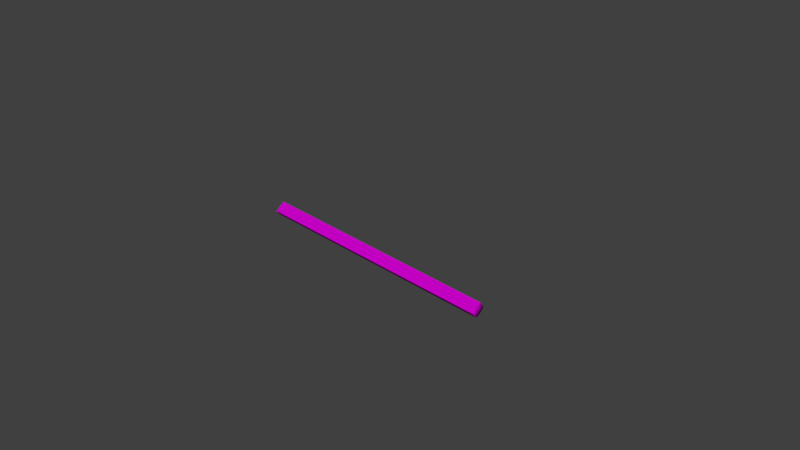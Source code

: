 # Source: wood_middle_purlin__01.blend  (saved by Blender 2.79.0; exported with 4.5.12 LTS)
import bpy
from mathutils import Matrix  # noqa: F401  (used for matrix-valued properties, if any)

bpy.ops.wm.read_factory_settings(use_empty=True)
scene = bpy.context.scene
scene.name = 'Scene'

# ---- collections
col_collection_1 = bpy.data.collections.new('Collection 1'); scene.collection.children.link(col_collection_1)

# ---- images (referenced by path relative to the original .blend; pixels are not part of the script)
import os
ASSET_DIR = os.environ.get("B2B_ASSET_DIR", "")  # directory of the original .blend (textures are referenced by path, not embedded)
HERE = os.path.dirname(os.path.abspath(__file__))  # packed textures are extracted next to this script under _unpacked/

def load_image(name, relpath, width, height, colorspace="sRGB"):
    """Load a texture the original file referenced (path relative to the .blend, or extracted next to this script)."""
    p = next((c for c in (os.path.join(HERE, relpath), os.path.join(ASSET_DIR, relpath)) if relpath and os.path.exists(c)), "")
    if p:
        img = bpy.data.images.load(p, check_existing=True)
        img.name = name
    else:  # same state as the original file: an image datablock whose file is absent (Cycles renders it pink)
        img = bpy.data.images.new(name, width, height)
        img.source = "FILE"
        img.filepath = "//" + (relpath or name)
    img.colorspace_settings.name = colorspace
    return img
img_envsamplertex = load_image('EnvSamplerTex', 'T_roof_wood_BC_H.TGA', 1024, 1024, 'sRGB')
img_envsamplertex_001 = load_image('EnvSamplerTex.001', 'T_roof_wood_N.TGA', 1024, 1024, 'Non-Color')

# ---- materials (node trees are filled in below, after node groups)
mat_m_church_roof_wood = bpy.data.materials.new('M_Church_roof_wood')
mat_m_church_roof_wood.alpha_threshold = 0.0
mat_m_church_roof_wood.roughness = 0.5

# ---- material node trees
mat_m_church_roof_wood.use_nodes = True; mat_m_church_roof_wood.node_tree.nodes.clear()
_N = mat_m_church_roof_wood.node_tree.nodes; _L = mat_m_church_roof_wood.node_tree.links
n0 = _N.new('ShaderNodeOutputMaterial'); n0.name = 'Material Output'; n0.location = (1200, 880)
n0.label = 'Material Out'
n1 = _N.new('ShaderNodeAddShader'); n1.name = 'Add Shader'; n1.location = (1000, 880)
n1.label = 'Shader Add Refl'
n2 = _N.new('ShaderNodeAddShader'); n2.name = 'Add Shader.001'; n2.location = (800, 880)
n2.label = 'Shader Add Spec'
n3 = _N.new('ShaderNodeBsdfRefraction'); n3.name = 'Refraction BSDF'; n3.location = (1200, 220)
n3.label = 'Refl BSDF'
n3.mute = True
n4 = _N.new('ShaderNodeMix'); n4.name = 'Mix'; n4.location = (1000, 220)
n4.label = 'Mix Color/Refl'
n4.data_type = 'RGBA'
n4.blend_type = 'MULTIPLY'
n4.inputs[0].default_value = 1.0
n4.inputs[6].default_value = (1.0, 1.0, 1.0, 1.0)
n4.inputs[7].default_value = (0.0, 0.0, 0.0, 0.0)
n5 = _N.new('ShaderNodeMixShader'); n5.name = 'Mix Shader'; n5.location = (600, 880)
n5.label = 'Shader Mix Alpha'
n6 = _N.new('ShaderNodeBsdfTransparent'); n6.name = 'Transparent BSDF'; n6.location = (400, 880)
n6.label = 'Alpha BSDF'
n7 = _N.new('ShaderNodeMix'); n7.name = 'Mix.001'; n7.location = (200, 1100)
n7.label = 'Mix Color/Alpha'
n7.data_type = 'RGBA'
n7.blend_type = 'MULTIPLY'
n7.inputs[0].default_value = 1.0
n7.inputs[6].default_value = (1.0, 1.0, 1.0, 1.0)
n8 = _N.new('ShaderNodeBsdfDiffuse'); n8.name = 'Diffuse BSDF'; n8.location = (400, 660)
n8.label = 'Diff BSDF'
n9 = _N.new('ShaderNodeMix'); n9.name = 'Mix.002'; n9.location = (200, 660)
n9.label = 'Mix Color/Diffuse'
n9.data_type = 'RGBA'
n9.blend_type = 'MULTIPLY'
n9.inputs[0].default_value = 1.0
n9.inputs[6].default_value = (0.8, 0.8, 0.8, 1.0)
n10 = _N.new('ShaderNodeBsdfAnisotropic'); n10.name = 'Glossy BSDF'; n10.location = (400, 220)
n10.label = 'Spec BSDF'
n10.distribution = 'GGX'
n11 = _N.new('ShaderNodeMix'); n11.name = 'Mix.003'; n11.location = (200, 220)
n11.label = 'Mix Color/Spec'
n11.data_type = 'RGBA'
n11.blend_type = 'MULTIPLY'
n11.inputs[0].default_value = 1.0
n11.inputs[6].default_value = (0.1, 0.1, 0.1, 1.0)
n11.inputs[7].default_value = (0.0, 0.0, 0.0, 1.0)
n12 = _N.new('ShaderNodeMix'); n12.name = 'Mix.004'; n12.location = (200, 0)
n12.label = 'Mix Color/Hardness'
n12.data_type = 'RGBA'
n12.blend_type = 'MULTIPLY'
n12.inputs[0].default_value = 1.0
n12.inputs[6].default_value = (3.95, 3.95, 3.95, 3.95)
n12.inputs[7].default_value = (1.0, 1.0, 1.0, 1.0)
n13 = _N.new('ShaderNodeNormalMap'); n13.name = 'Normal Map'; n13.location = (200, 440)
n13.label = 'Normal/Map'
n13.inputs[0].default_value = 0.35
n14 = _N.new('ShaderNodeMix'); n14.name = 'Mix.005'; n14.location = (1000, 660)
n14.label = 'Bump/Map'
n14.mute = True
n14.data_type = 'RGBA'
n14.blend_type = 'MULTIPLY'
n14.inputs[0].default_value = 1.0
n14.inputs[6].default_value = (1.0, 1.0, 1.0, 1.0)
n14.inputs[7].default_value = (0.0, 0.0, 0.0, 1.0)
n15 = _N.new('ShaderNodeTexCoord'); n15.name = 'Texture Coordinate'; n15.location = (-600, 660)
n15.label = 'Texture Coords'
n16 = _N.new('ShaderNodeTexImage'); n16.name = 'Image Texture'; n16.location = (0, 660)
n16.width = 140
n16.image = img_envsamplertex
n17 = _N.new('ShaderNodeTexImage'); n17.name = 'Image Texture.001'; n17.location = (0, 440)
n17.width = 140
n17.image = img_envsamplertex_001
n18 = _N.new('ShaderNodeDisplacement'); n18.name = 'Displacement'; n18.location = (0, 0)
n18.inputs[1].default_value = 0.0
n18.inputs[2].default_value = 0.1
n19 = _N.new('ShaderNodeMath'); n19.name = 'Math'; n19.location = (0, 0)
n19.operation = 'POWER'
_L.new(n1.outputs[0], n0.inputs[0])
_L.new(n2.outputs[0], n1.inputs[0])
_L.new(n3.outputs[0], n1.inputs[1])
_L.new(n4.outputs[2], n3.inputs[0])
_L.new(n5.outputs[0], n2.inputs[0])
_L.new(n6.outputs[0], n5.inputs[1])
_L.new(n7.outputs[2], n5.inputs[0])
_L.new(n8.outputs[0], n5.inputs[2])
_L.new(n9.outputs[2], n8.inputs[0])
_L.new(n10.outputs[0], n2.inputs[1])
_L.new(n11.outputs[2], n10.inputs[0])
_L.new(n13.outputs[0], n8.inputs[2])
_L.new(n13.outputs[0], n10.inputs[4])
_L.new(n13.outputs[0], n3.inputs[3])
_L.new(n16.outputs[0], n9.inputs[7])
_L.new(n17.outputs[0], n13.inputs[1])
_L.new(n16.outputs[1], n7.inputs[7])
_L.new(n14.outputs[2], n18.inputs[0])
_L.new(n18.outputs[0], n0.inputs[2])
_L.new(n12.outputs[2], n19.inputs[0])
_L.new(n19.outputs[0], n10.inputs[1])
n0.is_active_output = True

# ---- world
world_world = bpy.data.worlds.new('World'); scene.world = world_world
world_world.color = (0.05088, 0.05088, 0.05088)
world_world.use_sun_shadow = False
world_world.sun_shadow_jitter_overblur = 0.0
world_world.cycles.sampling_method = 'MANUAL'

# ---- cameras
cam_camera = bpy.data.cameras.new('Camera')
cam_camera.clip_end = 100.0
cam_camera.lens = 35.0
cam_camera.sensor_width = 32.0
cam_camera.sensor_height = 18.0
cam_camera.ortho_scale = 7.314
cam_camera.dof.focus_distance = 0.0

# ---- meshes
me_untitled = bpy.data.meshes.new('Untitled')
me_untitled.from_pydata([(-188.9, 4.043, 8.766), (187.9, -8.328, -1.621), (187.9, 4.05, 8.766), (-188.9, -8.713, -1.938), (-188.9, -4.017, -8.247), (188.0, -3.631, -7.929), (-188.9, -0.7203, -8.766), (188.0, -0.3348, -8.448), (-188.9, 8.648, -0.9048), (188.0, 8.655, -0.9053), (188.0, 8.713, 2.429), (-188.9, 8.707, 2.43), (188.8, 3.834, 6.997), (188.8, -6.663, -1.811), (188.9, 7.481, 2.042), (188.9, 7.439, -0.3228), (188.9, -0.6977, -7.151), (188.9, -2.953, -6.796), (-190.4, -2.953, -6.796), (-190.4, -0.6977, -7.151), (-188.9, 8.655, -0.9053), (-190.5, -6.663, -1.811), (-190.4, 7.439, -0.3228), (-188.9, 8.713, 2.429), (-190.4, 7.481, 2.042), (-190.5, 3.834, 6.997)], [], [(0, 1, 2), (1, 0, 3), (1, 3, 4), (1, 4, 5), (5, 4, 6), (5, 6, 7), (7, 6, 8), (7, 8, 9), (8, 10, 9), (10, 8, 11), (11, 2, 10), (2, 11, 0), (2, 1, 12), (10, 2, 12), (12, 1, 13), (10, 12, 14), (14, 12, 13), (1, 5, 13), (15, 10, 14), (13, 15, 14), (9, 10, 15), (15, 7, 9), (7, 15, 16), (15, 13, 16), (5, 7, 16), (13, 5, 17), (17, 16, 13), (5, 16, 17), (18, 6, 4), (6, 18, 19), (19, 20, 6), (4, 21, 18), (18, 21, 19), (4, 3, 21), (20, 19, 22), (21, 22, 19), (23, 20, 22), (0, 21, 3), (24, 23, 22), (22, 21, 24), (0, 23, 25), (21, 0, 25), (25, 23, 24), (24, 21, 25)])
_uv = me_untitled.uv_layers.new(name='UVmap_0')
_uv.uv.foreach_set('vector', [0.4297, 0.0009766, 0.4614, 0.7412, 0.4297, 0.7412, 0.4614, 0.7412, 0.4297, 0.0009766, 0.4624, 0.0009766, 0.3279, 0.741, 0.3279, 0.001465, 0.343, 0.001465, 0.3279, 0.741, 0.343, 0.001465, 0.343, 0.741, 0.343, 0.741, 0.343, 0.001465, 0.3494, 0.001465, 0.343, 0.741, 0.3494, 0.001465, 0.3499, 0.741, 0.3499, 0.741, 0.3494, 0.001465, 0.3728, 0.001465, 0.3499, 0.741, 0.3728, 0.001465, 0.3726, 0.741, 0.3728, 0.001465, 0.3794, 0.741, 0.3726, 0.741, 0.3794, 0.741, 0.3728, 0.001465, 0.3794, 0.001465, 0.3794, 0.001465, 0.3945, 0.741, 0.3794, 0.741, 0.3945, 0.741, 0.3794, 0.001465, 0.3945, 0.001465, 0.2379, 0.9362, 0.1932, 0.9364, 0.234, 0.9326, 0.2367, 0.9142, 0.2379, 0.9362, 0.234, 0.9326, 0.234, 0.9326, 0.1932, 0.9364, 0.1968, 0.9327, 0.2367, 0.9142, 0.234, 0.9326, 0.2329, 0.9158, 0.2329, 0.9158, 0.234, 0.9326, 0.1968, 0.9327, 0.1932, 0.9364, 0.1917, 0.9146, 0.1968, 0.9327, 0.2286, 0.911, 0.2367, 0.9142, 0.2329, 0.9158, 0.1968, 0.9327, 0.2286, 0.911, 0.2329, 0.9158, 0.2305, 0.9071, 0.2367, 0.9142, 0.2286, 0.911, 0.2286, 0.911, 0.1979, 0.9073, 0.2305, 0.9071, 0.1979, 0.9073, 0.2286, 0.911, 0.1996, 0.9113, 0.2286, 0.911, 0.1968, 0.9327, 0.1996, 0.9113, 0.1917, 0.9146, 0.1979, 0.9073, 0.1996, 0.9113, 0.1968, 0.9327, 0.1917, 0.9146, 0.1957, 0.9158, 0.1957, 0.9158, 0.1996, 0.9113, 0.1968, 0.9327, 0.1917, 0.9146, 0.1996, 0.9113, 0.1957, 0.9158, 0.1957, 0.9158, 0.1979, 0.9073, 0.1917, 0.9146, 0.1979, 0.9073, 0.1957, 0.9158, 0.1996, 0.9113, 0.1996, 0.9113, 0.2305, 0.9071, 0.1979, 0.9073, 0.1917, 0.9146, 0.1968, 0.9327, 0.1957, 0.9158, 0.1957, 0.9158, 0.1968, 0.9327, 0.1996, 0.9113, 0.1917, 0.9146, 0.1932, 0.9364, 0.1968, 0.9327, 0.2305, 0.9071, 0.1996, 0.9113, 0.2286, 0.911, 0.1968, 0.9327, 0.2286, 0.911, 0.1996, 0.9113, 0.2367, 0.9142, 0.2305, 0.9071, 0.2286, 0.911, 0.2379, 0.9362, 0.1968, 0.9327, 0.1932, 0.9364, 0.2329, 0.9158, 0.2367, 0.9142, 0.2286, 0.911, 0.2286, 0.911, 0.1968, 0.9327, 0.2329, 0.9158, 0.2379, 0.9362, 0.2367, 0.9142, 0.234, 0.9326, 0.1968, 0.9327, 0.2379, 0.9362, 0.234, 0.9326, 0.234, 0.9326, 0.2367, 0.9142, 0.2329, 0.9158, 0.2329, 0.9158, 0.1968, 0.9327, 0.234, 0.9326])
_uv.active_render = True
_uv = me_untitled.uv_layers.new(name='LightMapUV')
_uv.uv.foreach_set('vector', [0.9141, 0.007812, 0.9561, 0.9922, 0.9141, 0.9922, 0.9561, 0.9922, 0.9141, 0.007812, 0.9575, 0.007812, 0.8047, 0.9921, 0.8047, 0.007812, 0.8247, 0.007812, 0.8047, 0.9921, 0.8247, 0.007812, 0.8247, 0.9922, 0.8247, 0.9922, 0.8247, 0.007812, 0.833, 0.007812, 0.8247, 0.9922, 0.833, 0.007812, 0.8335, 0.9922, 0.8335, 0.9922, 0.833, 0.007812, 0.8643, 0.007812, 0.8335, 0.9922, 0.8643, 0.007812, 0.8643, 0.9922, 0.8643, 0.007812, 0.873, 0.9922, 0.8643, 0.9922, 0.873, 0.9922, 0.8643, 0.007812, 0.873, 0.007812, 0.873, 0.007812, 0.8931, 0.9921, 0.873, 0.9922, 0.8931, 0.9921, 0.873, 0.007812, 0.8931, 0.007812, 0.7217, 0.4722, 0.03247, 0.4766, 0.6616, 0.416, 0.7031, 0.1299, 0.7217, 0.4722, 0.6616, 0.416, 0.6616, 0.416, 0.03247, 0.4766, 0.08643, 0.4189, 0.7031, 0.1299, 0.6616, 0.416, 0.6445, 0.1548, 0.6445, 0.1548, 0.6616, 0.416, 0.08643, 0.4189, 0.03247, 0.4766, 0.007812, 0.1348, 0.08643, 0.4189, 0.5781, 0.08008, 0.7031, 0.1299, 0.6445, 0.1548, 0.08643, 0.4189, 0.5781, 0.08008, 0.6445, 0.1548, 0.606, 0.01904, 0.7031, 0.1299, 0.5781, 0.08008, 0.5781, 0.08008, 0.1034, 0.02197, 0.606, 0.01904, 0.1034, 0.02197, 0.5781, 0.08008, 0.1311, 0.08301, 0.5781, 0.08008, 0.08643, 0.4189, 0.1311, 0.08301, 0.007812, 0.1348, 0.1034, 0.02197, 0.1311, 0.08301, 0.08643, 0.4189, 0.007812, 0.1348, 0.06946, 0.1548, 0.06946, 0.1548, 0.1311, 0.08301, 0.08643, 0.4189, 0.007812, 0.1348, 0.1311, 0.08301, 0.06946, 0.1548, 0.0741, 0.6421, 0.1106, 0.4976, 0.007812, 0.6199, 0.1106, 0.4976, 0.0741, 0.6421, 0.1404, 0.5637, 0.1404, 0.5637, 0.6509, 0.4941, 0.1106, 0.4976, 0.007812, 0.6199, 0.09235, 0.9293, 0.0741, 0.6421, 0.0741, 0.6421, 0.09235, 0.9293, 0.1404, 0.5637, 0.007812, 0.6199, 0.03433, 0.9922, 0.09235, 0.9293, 0.6509, 0.4941, 0.1404, 0.5637, 0.6211, 0.5603, 0.09235, 0.9293, 0.6211, 0.5603, 0.1404, 0.5637, 0.7554, 0.6147, 0.6509, 0.4941, 0.6211, 0.5603, 0.7754, 0.9871, 0.09235, 0.9293, 0.03433, 0.9922, 0.6924, 0.6421, 0.7554, 0.6147, 0.6211, 0.5603, 0.6211, 0.5603, 0.09235, 0.9293, 0.6924, 0.6421, 0.7754, 0.9871, 0.7554, 0.6147, 0.7104, 0.9259, 0.09235, 0.9293, 0.7754, 0.9871, 0.7104, 0.9259, 0.7104, 0.9259, 0.7554, 0.6147, 0.6924, 0.6421, 0.6924, 0.6421, 0.09235, 0.9293, 0.7104, 0.9259])
me_untitled.materials.append(mat_m_church_roof_wood)
me_untitled.use_remesh_preserve_volume = False
me_untitled.use_remesh_preserve_attributes = False
me_untitled.use_mirror_vertex_groups = False
me_untitled.update()
me_untitled.normals_split_custom_set([tuple(v) for v in zip(*[iter([-0.003974, -0.6413, 0.7673, -0.003974, -0.6413, 0.7673, -0.003974, -0.6413, 0.7673, -0.003923, -0.6413, 0.7672, -0.003923, -0.6413, 0.7672, -0.003923, -0.6413, 0.7672, -0.003916, -0.7986, -0.6019, -0.003916, -0.7986, -0.6019, -0.003911, -0.5133, -0.8582, -0.003926, -0.7986, -0.6019, -0.00393, -0.5134, -0.8582, -0.003923, -0.5134, -0.8582, -0.003893, -0.5133, -0.8582, -0.003896, -0.5133, -0.8582, -0.003872, 0.2691, -0.9631, -0.003939, -0.5133, -0.8582, -0.003867, 0.2691, -0.9631, -0.003905, 0.2691, -0.9631, -0.003896, 0.2691, -0.9631, -0.003905, 0.2691, -0.9631, -0.003907, 0.9013, -0.4331, -0.003879, 0.269, -0.9631, -0.003907, 0.9013, -0.4331, -0.003887, 0.9013, -0.4331, -0.003865, 0.9013, -0.4331, -0.003905, 0.954, 0.2998, -0.003877, 0.9013, -0.4331, -0.003896, 0.954, 0.2998, -0.00391, 0.9013, -0.4331, -0.003945, 0.9533, 0.3021, -0.003948, 0.9533, 0.3021, -0.00392, 0.8079, 0.5893, -0.003888, 0.954, 0.2998, -0.00392, 0.8079, 0.5893, -0.003944, 0.9533, 0.3021, -0.003921, 0.8079, 0.5893, 0.8972, 0.05137, 0.4387, 0.8893, -0.4545, 0.0514, 0.9441, 0.03553, 0.3278, 0.8302, 0.5312, 0.1692, 0.8972, 0.05139, 0.4387, 0.9441, 0.03557, 0.3279, 0.9441, 0.03556, 0.3278, 0.8893, -0.4545, 0.05136, 0.9413, -0.3348, 0.04332, 0.8302, 0.5312, 0.1692, 0.944, 0.03555, 0.3279, 0.9393, 0.3262, 0.1061, 0.9393, 0.3262, 0.1061, 0.9441, 0.03556, 0.3279, 0.9413, -0.3348, 0.0433, 0.8893, -0.4545, 0.05137, 0.8382, -0.2794, -0.4683, 0.9413, -0.3348, 0.04331, 0.936, 0.3172, -0.1527, 0.8302, 0.5312, 0.1692, 0.9393, 0.3262, 0.1061, 0.9413, -0.3348, 0.04331, 0.936, 0.3172, -0.1527, 0.9393, 0.3262, 0.1061, 0.8396, 0.4882, -0.2382, 0.8302, 0.5312, 0.1692, 0.936, 0.3172, -0.1527, 0.936, 0.3172, -0.1527, 0.8415, 0.1448, -0.5205, 0.8396, 0.4881, -0.2382, 0.8415, 0.1448, -0.5205, 0.936, 0.3172, -0.1527, 0.9376, 0.09808, -0.3335, 0.936, 0.3172, -0.1527, 0.9413, -0.3348, 0.04333, 0.9376, 0.09807, -0.3335, 0.8382, -0.2794, -0.4683, 0.8415, 0.1448, -0.5205, 0.9376, 0.09805, -0.3335, 0.9413, -0.3348, 0.0433, 0.8382, -0.2794, -0.4683, 0.9391, -0.1768, -0.2947, 0.9391, -0.1768, -0.2947, 0.9376, 0.09811, -0.3335, 0.9413, -0.3348, 0.04336, 0.8382, -0.2794, -0.4683, 0.9376, 0.0981, -0.3335, 0.9391, -0.1768, -0.2947, -0.902, -0.207, -0.3788, -0.7058, 0.1599, -0.6902, -0.7501, -0.3459, -0.5636, -0.7058, 0.1599, -0.6902, -0.902, -0.207, -0.3788, -0.8789, 0.1602, -0.4492, -0.8789, 0.1602, -0.4492, -0.6558, 0.6791, -0.3298, -0.7058, 0.1599, -0.6902, -0.7501, -0.3459, -0.5636, -0.8902, -0.4431, 0.1059, -0.9021, -0.207, -0.3788, -0.9021, -0.2069, -0.3788, -0.8902, -0.4431, 0.1059, -0.8789, 0.1602, -0.4492, -0.7501, -0.3459, -0.5636, -0.7873, -0.615, 0.04311, -0.8902, -0.4432, 0.1059, -0.6558, 0.6791, -0.3298, -0.8789, 0.1602, -0.4492, -0.8617, 0.4562, -0.2223, -0.8902, -0.4431, 0.1059, -0.8617, 0.4562, -0.2222, -0.8789, 0.1602, -0.4492, -0.6356, 0.737, 0.2301, -0.6558, 0.6791, -0.3298, -0.8617, 0.4562, -0.2223, -0.7464, 0.08205, 0.6604, -0.8902, -0.4431, 0.1059, -0.7873, -0.615, 0.04309, -0.8697, 0.4719, 0.1443, -0.6356, 0.737, 0.2301, -0.8617, 0.4562, -0.2222, -0.8617, 0.4562, -0.2222, -0.8902, -0.4432, 0.1059, -0.8698, 0.4719, 0.1443, -0.7464, 0.08207, 0.6604, -0.6356, 0.737, 0.2301, -0.8741, 0.05882, 0.4821, -0.8902, -0.4431, 0.1059, -0.7464, 0.08206, 0.6604, -0.8741, 0.05881, 0.4821, -0.8741, 0.0588, 0.4822, -0.6356, 0.737, 0.2301, -0.8697, 0.4719, 0.1443, -0.8698, 0.4719, 0.1443, -0.8902, -0.4431, 0.1059, -0.8741, 0.05884, 0.4821])] * 3)])

# ---- objects
ob_wood_middle_purlin__01 = bpy.data.objects.new('wood_middle_purlin__01', None)
ob_wood_middle_purlin__01_lod0 = bpy.data.objects.new('wood_middle_purlin__01_LOD0', me_untitled)
ob_camera = bpy.data.objects.new('Camera', cam_camera)

# ---- transforms, parenting, visibility, modifiers, constraints
ob_wood_middle_purlin__01.location = (-0.008102, 0.006052, -0.004894)
ob_wood_middle_purlin__01.scale = (0.0254, 0.0254, 0.0254)
ob_wood_middle_purlin__01.empty_image_offset = (0.0, 0.0)
ob_wood_middle_purlin__01.color = (0.8, 0.8, 0.8, 1.0)
ob_wood_middle_purlin__01.lineart.crease_threshold = 0.0
ob_wood_middle_purlin__01_lod0.parent = ob_wood_middle_purlin__01
ob_wood_middle_purlin__01_lod0.location = (0.319, -0.2383, 0.1927)
ob_wood_middle_purlin__01_lod0.scale = (0.3937, 0.3937, 0.3937)
ob_wood_middle_purlin__01_lod0.color = (0.8, 0.8, 0.8, 1.0)
ob_wood_middle_purlin__01_lod0.lineart.crease_threshold = 0.0
ob_camera.location = (7.481, -6.508, 5.344)
ob_camera.rotation_euler = (1.109, 0.0, 0.8149)
ob_camera.lock_rotations_4d = False
ob_camera.empty_display_type = 'ARROWS'
ob_camera.color = (0.0, 0.0, 0.0, 0.0)
ob_camera.display_type = 'WIRE'
ob_camera.lineart.crease_threshold = 0.0

# ---- collection membership
col_collection_1.objects.link(ob_wood_middle_purlin__01)
col_collection_1.objects.link(ob_wood_middle_purlin__01_lod0)
col_collection_1.objects.link(ob_camera)

# ---- scene / render settings (as saved in the file)
scene.camera = ob_camera
scene.frame_start = 1; scene.frame_end = 250; scene.frame_set(1)
scene.render.engine = 'CYCLES'
scene.render.resolution_percentage = 50
scene.render.fps = 30
scene.render.dither_intensity = 0.0
scene.cycles.use_denoising = False
scene.cycles.samples = 128
scene.cycles.sampling_pattern = 'TABULATED_SOBOL'
scene.cycles.use_adaptive_sampling = False
scene.cycles.use_light_tree = False
scene.cycles.blur_glossy = 0.0
scene.cycles.sample_clamp_indirect = 0.0
scene.view_settings.view_transform = 'Standard'
bpy.context.view_layer.update()

# ---- added for rendering (the .blend has no usable light): sun
light_auto_sun = bpy.data.lights.new('AutoSun', 'SUN')
light_auto_sun.energy = 3.0
light_auto_sun.angle = 0.0523599
ob_auto_sun = bpy.data.objects.new('AutoSun', light_auto_sun)
scene.collection.objects.link(ob_auto_sun)
ob_auto_sun.rotation_euler = (0.872665, 0.174533, 0.523599)
bpy.context.view_layer.update()
